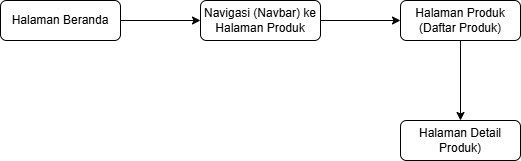

The diagram above was exported from draw.io. Its source (the exported page's mxGraphModel, read from the mxfile embedded in the PNG):
<mxGraphModel dx="1434" dy="784" grid="1" gridSize="10" guides="1" tooltips="1" connect="1" arrows="1" fold="1" page="1" pageScale="1" pageWidth="827" pageHeight="1169" math="0" shadow="0">
  <root>
    <mxCell id="WIyWlLk6GJQsqaUBKTNV-0" />
    <mxCell id="WIyWlLk6GJQsqaUBKTNV-1" parent="WIyWlLk6GJQsqaUBKTNV-0" />
    <mxCell id="gYZoW1HbnBp3wfEcGMsa-1" value="" style="edgeStyle=orthogonalEdgeStyle;rounded=0;orthogonalLoop=1;jettySize=auto;html=1;" edge="1" parent="WIyWlLk6GJQsqaUBKTNV-1" source="WIyWlLk6GJQsqaUBKTNV-3" target="gYZoW1HbnBp3wfEcGMsa-0">
      <mxGeometry relative="1" as="geometry" />
    </mxCell>
    <mxCell id="WIyWlLk6GJQsqaUBKTNV-3" value="Halaman Beranda" style="rounded=1;whiteSpace=wrap;html=1;fontSize=12;glass=0;strokeWidth=1;shadow=0;" parent="WIyWlLk6GJQsqaUBKTNV-1" vertex="1">
      <mxGeometry x="160" y="80" width="120" height="40" as="geometry" />
    </mxCell>
    <mxCell id="gYZoW1HbnBp3wfEcGMsa-5" value="" style="edgeStyle=orthogonalEdgeStyle;rounded=0;orthogonalLoop=1;jettySize=auto;html=1;" edge="1" parent="WIyWlLk6GJQsqaUBKTNV-1" source="gYZoW1HbnBp3wfEcGMsa-0" target="gYZoW1HbnBp3wfEcGMsa-4">
      <mxGeometry relative="1" as="geometry" />
    </mxCell>
    <mxCell id="gYZoW1HbnBp3wfEcGMsa-0" value="Navigasi (Navbar) ke Halaman Produk" style="rounded=1;whiteSpace=wrap;html=1;fontSize=12;glass=0;strokeWidth=1;shadow=0;" vertex="1" parent="WIyWlLk6GJQsqaUBKTNV-1">
      <mxGeometry x="360" y="80" width="120" height="40" as="geometry" />
    </mxCell>
    <mxCell id="gYZoW1HbnBp3wfEcGMsa-7" value="" style="edgeStyle=orthogonalEdgeStyle;rounded=0;orthogonalLoop=1;jettySize=auto;html=1;" edge="1" parent="WIyWlLk6GJQsqaUBKTNV-1" source="gYZoW1HbnBp3wfEcGMsa-4" target="gYZoW1HbnBp3wfEcGMsa-6">
      <mxGeometry relative="1" as="geometry" />
    </mxCell>
    <mxCell id="gYZoW1HbnBp3wfEcGMsa-4" value="Halaman Produk (Daftar Produk)" style="rounded=1;whiteSpace=wrap;html=1;fontSize=12;glass=0;strokeWidth=1;shadow=0;" vertex="1" parent="WIyWlLk6GJQsqaUBKTNV-1">
      <mxGeometry x="560" y="80" width="120" height="40" as="geometry" />
    </mxCell>
    <mxCell id="gYZoW1HbnBp3wfEcGMsa-6" value="Halaman Detail Produk)" style="rounded=1;whiteSpace=wrap;html=1;fontSize=12;glass=0;strokeWidth=1;shadow=0;" vertex="1" parent="WIyWlLk6GJQsqaUBKTNV-1">
      <mxGeometry x="560" y="200" width="120" height="40" as="geometry" />
    </mxCell>
  </root>
</mxGraphModel>